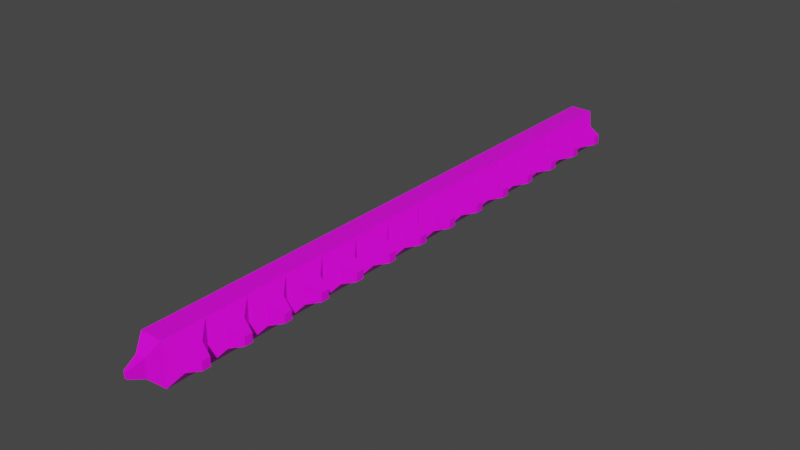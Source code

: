 # Source: PricksEdit.blend  (saved by Blender 2.82.7; exported with 4.5.12 LTS)
import bpy
from mathutils import Matrix  # noqa: F401  (used for matrix-valued properties, if any)

bpy.ops.wm.read_factory_settings(use_empty=True)
scene = bpy.context.scene
scene.name = 'Scene'

# ---- collections
col_collection = bpy.data.collections.new('Collection'); scene.collection.children.link(col_collection)

# ---- images (referenced by path relative to the original .blend; pixels are not part of the script)
import os
ASSET_DIR = os.environ.get("B2B_ASSET_DIR", "")  # directory of the original .blend (textures are referenced by path, not embedded)
HERE = os.path.dirname(os.path.abspath(__file__))  # packed textures are extracted next to this script under _unpacked/

def load_image(name, relpath, width, height, colorspace="sRGB"):
    """Load a texture the original file referenced (path relative to the .blend, or extracted next to this script)."""
    p = next((c for c in (os.path.join(HERE, relpath), os.path.join(ASSET_DIR, relpath)) if relpath and os.path.exists(c)), "")
    if p:
        img = bpy.data.images.load(p, check_existing=True)
        img.name = name
    else:  # same state as the original file: an image datablock whose file is absent (Cycles renders it pink)
        img = bpy.data.images.new(name, width, height)
        img.source = "FILE"
        img.filepath = "//" + (relpath or name)
    img.colorspace_settings.name = colorspace
    return img
img_atlas_normal_png = load_image('Atlas Normal.png', 'Atlas Normal.png', 1024, 1024, 'sRGB')

# ---- materials (node trees are filled in below, after node groups)
mat_material = bpy.data.materials.new('Material')
mat_material.alpha_threshold = 0.0
mat_material.use_transparent_shadow = False
mat_material.line_color = (0.0, 0.0, 0.0, 1.0)

# ---- material node trees
mat_material.use_nodes = True; mat_material.node_tree.nodes.clear()
_N = mat_material.node_tree.nodes; _L = mat_material.node_tree.links
n0 = _N.new('ShaderNodeOutputMaterial'); n0.name = 'Material Output'; n0.location = (300, 300)
n1 = _N.new('ShaderNodeBsdfPrincipled'); n1.name = 'Principled BSDF'; n1.location = (10, 300)
n1.distribution = 'GGX'
n1.subsurface_method = 'BURLEY'
n1.inputs[2].default_value = 0.4
n1.inputs[3].default_value = 1.45
n1.inputs[27].default_value = (0.0, 0.0, 0.0, 1.0)
n1.inputs[28].default_value = 1.0
n2 = _N.new('ShaderNodeTexImage'); n2.name = 'Image Texture'; n2.location = (-280, 270)
n2.image = img_atlas_normal_png
_L.new(n1.outputs[0], n0.inputs[0])
_L.new(n2.outputs[0], n1.inputs[0])
n0.is_active_output = True

# ---- world
world_world = bpy.data.worlds.new('World'); scene.world = world_world
world_world.use_nodes = True; world_world.node_tree.nodes.clear()
_N = world_world.node_tree.nodes; _L = world_world.node_tree.links
n0 = _N.new('ShaderNodeOutputWorld'); n0.name = 'World Output'; n0.location = (300, 300)
n1 = _N.new('ShaderNodeBackground'); n1.name = 'Background'; n1.location = (10, 300)
n1.inputs[0].default_value = (0.05088, 0.05088, 0.05088, 1.0)
_L.new(n1.outputs[0], n0.inputs[0])
n0.is_active_output = True
world_world.color = (0.05088, 0.05088, 0.05088)
world_world.use_sun_shadow = False
world_world.sun_shadow_jitter_overblur = 0.0

# ---- meshes
me_cube = bpy.data.meshes.new('Cube')
me_cube.from_pydata([(0.5333, -11.73, 1.0), (0.5333, -11.73, -1.0), (0.5333, -13.73, 1.0), (0.5333, -13.73, -1.0), (-0.5333, -11.73, 1.0), (-0.5333, -11.73, -1.0), (-0.5333, -13.73, 1.0), (-0.5333, -13.73, -1.0), (-0.9371, -12.29, -0.4459), (-0.9371, -13.18, -0.4459), (0.9371, -12.29, 0.4459), (0.9371, -12.29, -0.4459), (-0.9371, -13.18, 0.4459), (0.9371, -13.18, 0.4459), (0.9371, -13.18, -0.4459), (-0.9371, -12.29, 0.4459), (-1.602, -12.54, -0.2082), (-1.602, -12.92, -0.2082), (1.602, -12.54, 0.2082), (1.602, -12.54, -0.2082), (-1.602, -12.92, 0.2082), (1.602, -12.92, 0.2082), (1.602, -12.92, -0.2082), (-1.602, -12.54, 0.2082), (0.5333, -9.731, 1.0), (0.5333, -9.731, -1.0), (0.5333, -11.73, 1.0), (0.5333, -11.73, -1.0), (-0.5333, -9.731, 1.0), (-0.5333, -9.731, -1.0), (-0.5333, -11.73, 1.0), (-0.5333, -11.73, -1.0), (-0.9371, -10.29, -0.4459), (-0.9371, -11.18, -0.4459), (0.9371, -10.29, 0.4459), (0.9371, -10.29, -0.4459), (-0.9371, -11.18, 0.4459), (0.9371, -11.18, 0.4459), (0.9371, -11.18, -0.4459), (-0.9371, -10.29, 0.4459), (-1.602, -10.54, -0.2082), (-1.602, -10.92, -0.2082), (1.602, -10.54, 0.2082), (1.602, -10.54, -0.2082), (-1.602, -10.92, 0.2082), (1.602, -10.92, 0.2082), (1.602, -10.92, -0.2082), (-1.602, -10.54, 0.2082), (0.5333, -7.731, 1.0), (0.5333, -7.731, -1.0), (0.5333, -9.731, 1.0), (0.5333, -9.731, -1.0), (-0.5333, -7.731, 1.0), (-0.5333, -7.731, -1.0), (-0.5333, -9.731, 1.0), (-0.5333, -9.731, -1.0), (-0.9371, -8.285, -0.4459), (-0.9371, -9.177, -0.4459), (0.9371, -8.285, 0.4459), (0.9371, -8.285, -0.4459), (-0.9371, -9.177, 0.4459), (0.9371, -9.177, 0.4459), (0.9371, -9.177, -0.4459), (-0.9371, -8.285, 0.4459), (-1.602, -8.537, -0.2082), (-1.602, -8.925, -0.2082), (1.602, -8.537, 0.2082), (1.602, -8.537, -0.2082), (-1.602, -8.925, 0.2082), (1.602, -8.925, 0.2082), (1.602, -8.925, -0.2082), (-1.602, -8.537, 0.2082), (0.5333, -5.731, 1.0), (0.5333, -5.731, -1.0), (0.5333, -7.731, 1.0), (0.5333, -7.731, -1.0), (-0.5333, -5.731, 1.0), (-0.5333, -5.731, -1.0), (-0.5333, -7.731, 1.0), (-0.5333, -7.731, -1.0), (-0.9371, -6.285, -0.4459), (-0.9371, -7.177, -0.4459), (0.9371, -6.285, 0.4459), (0.9371, -6.285, -0.4459), (-0.9371, -7.177, 0.4459), (0.9371, -7.177, 0.4459), (0.9371, -7.177, -0.4459), (-0.9371, -6.285, 0.4459), (-1.602, -6.537, -0.2082), (-1.602, -6.925, -0.2082), (1.602, -6.537, 0.2082), (1.602, -6.537, -0.2082), (-1.602, -6.925, 0.2082), (1.602, -6.925, 0.2082), (1.602, -6.925, -0.2082), (-1.602, -6.537, 0.2082), (0.5333, -3.731, 1.0), (0.5333, -3.731, -1.0), (0.5333, -5.731, 1.0), (0.5333, -5.731, -1.0), (-0.5333, -3.731, 1.0), (-0.5333, -3.731, -1.0), (-0.5333, -5.731, 1.0), (-0.5333, -5.731, -1.0), (-0.9371, -4.285, -0.4459), (-0.9371, -5.177, -0.4459), (0.9371, -4.285, 0.4459), (0.9371, -4.285, -0.4459), (-0.9371, -5.177, 0.4459), (0.9371, -5.177, 0.4459), (0.9371, -5.177, -0.4459), (-0.9371, -4.285, 0.4459), (-1.602, -4.537, -0.2082), (-1.602, -4.925, -0.2082), (1.602, -4.537, 0.2082), (1.602, -4.537, -0.2082), (-1.602, -4.925, 0.2082), (1.602, -4.925, 0.2082), (1.602, -4.925, -0.2082), (-1.602, -4.537, 0.2082), (0.5333, -1.731, 1.0), (0.5333, -1.731, -1.0), (0.5333, -3.731, 1.0), (0.5333, -3.731, -1.0), (-0.5333, -1.731, 1.0), (-0.5333, -1.731, -1.0), (-0.5333, -3.731, 1.0), (-0.5333, -3.731, -1.0), (-0.9371, -2.285, -0.4459), (-0.9371, -3.177, -0.4459), (0.9371, -2.285, 0.4459), (0.9371, -2.285, -0.4459), (-0.9371, -3.177, 0.4459), (0.9371, -3.177, 0.4459), (0.9371, -3.177, -0.4459), (-0.9371, -2.285, 0.4459), (-1.602, -2.537, -0.2082), (-1.602, -2.925, -0.2082), (1.602, -2.537, 0.2082), (1.602, -2.537, -0.2082), (-1.602, -2.925, 0.2082), (1.602, -2.925, 0.2082), (1.602, -2.925, -0.2082), (-1.602, -2.537, 0.2082), (0.5333, 0.2691, 1.0), (0.5333, 0.2691, -1.0), (0.5333, -1.731, 1.0), (0.5333, -1.731, -1.0), (-0.5333, 0.2691, 1.0), (-0.5333, 0.2691, -1.0), (-0.5333, -1.731, 1.0), (-0.5333, -1.731, -1.0), (-0.9371, -0.2851, -0.4459), (-0.9371, -1.177, -0.4459), (0.9371, -0.2851, 0.4459), (0.9371, -0.2851, -0.4459), (-0.9371, -1.177, 0.4459), (0.9371, -1.177, 0.4459), (0.9371, -1.177, -0.4459), (-0.9371, -0.2851, 0.4459), (-1.602, -0.5369, -0.2082), (-1.602, -0.9249, -0.2082), (1.602, -0.5369, 0.2082), (1.602, -0.5369, -0.2082), (-1.602, -0.9249, 0.2082), (1.602, -0.9249, 0.2082), (1.602, -0.9249, -0.2082), (-1.602, -0.5369, 0.2082), (0.5333, 2.269, 1.0), (0.5333, 2.269, -1.0), (0.5333, 0.2691, 1.0), (0.5333, 0.2691, -1.0), (-0.5333, 2.269, 1.0), (-0.5333, 2.269, -1.0), (-0.5333, 0.2691, 1.0), (-0.5333, 0.2691, -1.0), (-0.9371, 1.715, -0.4459), (-0.9371, 0.8232, -0.4459), (0.9371, 1.715, 0.4459), (0.9371, 1.715, -0.4459), (-0.9371, 0.8232, 0.4459), (0.9371, 0.8232, 0.4459), (0.9371, 0.8232, -0.4459), (-0.9371, 1.715, 0.4459), (-1.602, 1.463, -0.2082), (-1.602, 1.075, -0.2082), (1.602, 1.463, 0.2082), (1.602, 1.463, -0.2082), (-1.602, 1.075, 0.2082), (1.602, 1.075, 0.2082), (1.602, 1.075, -0.2082), (-1.602, 1.463, 0.2082), (0.5333, 4.269, 1.0), (0.5333, 4.269, -1.0), (0.5333, 2.269, 1.0), (0.5333, 2.269, -1.0), (-0.5333, 4.269, 1.0), (-0.5333, 4.269, -1.0), (-0.5333, 2.269, 1.0), (-0.5333, 2.269, -1.0), (-0.9371, 3.715, -0.4459), (-0.9371, 2.823, -0.4459), (0.9371, 3.715, 0.4459), (0.9371, 3.715, -0.4459), (-0.9371, 2.823, 0.4459), (0.9371, 2.823, 0.4459), (0.9371, 2.823, -0.4459), (-0.9371, 3.715, 0.4459), (-1.602, 3.463, -0.2082), (-1.602, 3.075, -0.2082), (1.602, 3.463, 0.2082), (1.602, 3.463, -0.2082), (-1.602, 3.075, 0.2082), (1.602, 3.075, 0.2082), (1.602, 3.075, -0.2082), (-1.602, 3.463, 0.2082), (0.5333, 6.269, 1.0), (0.5333, 6.269, -1.0), (0.5333, 4.269, 1.0), (0.5333, 4.269, -1.0), (-0.5333, 6.269, 1.0), (-0.5333, 6.269, -1.0), (-0.5333, 4.269, 1.0), (-0.5333, 4.269, -1.0), (-0.9371, 5.715, -0.4459), (-0.9371, 4.823, -0.4459), (0.9371, 5.715, 0.4459), (0.9371, 5.715, -0.4459), (-0.9371, 4.823, 0.4459), (0.9371, 4.823, 0.4459), (0.9371, 4.823, -0.4459), (-0.9371, 5.715, 0.4459), (-1.602, 5.463, -0.2082), (-1.602, 5.075, -0.2082), (1.602, 5.463, 0.2082), (1.602, 5.463, -0.2082), (-1.602, 5.075, 0.2082), (1.602, 5.075, 0.2082), (1.602, 5.075, -0.2082), (-1.602, 5.463, 0.2082), (0.5333, 8.269, 1.0), (0.5333, 8.269, -1.0), (0.5333, 6.269, 1.0), (0.5333, 6.269, -1.0), (-0.5333, 8.269, 1.0), (-0.5333, 8.269, -1.0), (-0.5333, 6.269, 1.0), (-0.5333, 6.269, -1.0), (-0.9371, 7.715, -0.4459), (-0.9371, 6.823, -0.4459), (0.9371, 7.715, 0.4459), (0.9371, 7.715, -0.4459), (-0.9371, 6.823, 0.4459), (0.9371, 6.823, 0.4459), (0.9371, 6.823, -0.4459), (-0.9371, 7.715, 0.4459), (-1.602, 7.463, -0.2082), (-1.602, 7.075, -0.2082), (1.602, 7.463, 0.2082), (1.602, 7.463, -0.2082), (-1.602, 7.075, 0.2082), (1.602, 7.075, 0.2082), (1.602, 7.075, -0.2082), (-1.602, 7.463, 0.2082), (0.5333, 10.27, 1.0), (0.5333, 10.27, -1.0), (0.5333, 8.269, 1.0), (0.5333, 8.269, -1.0), (-0.5333, 10.27, 1.0), (-0.5333, 10.27, -1.0), (-0.5333, 8.269, 1.0), (-0.5333, 8.269, -1.0), (-0.9371, 9.715, -0.4459), (-0.9371, 8.823, -0.4459), (0.9371, 9.715, 0.4459), (0.9371, 9.715, -0.4459), (-0.9371, 8.823, 0.4459), (0.9371, 8.823, 0.4459), (0.9371, 8.823, -0.4459), (-0.9371, 9.715, 0.4459), (-1.602, 9.463, -0.2082), (-1.602, 9.075, -0.2082), (1.602, 9.463, 0.2082), (1.602, 9.463, -0.2082), (-1.602, 9.075, 0.2082), (1.602, 9.075, 0.2082), (1.602, 9.075, -0.2082), (-1.602, 9.463, 0.2082), (0.5333, 12.27, 1.0), (0.5333, 12.27, -1.0), (0.5333, 10.27, 1.0), (0.5333, 10.27, -1.0), (-0.5333, 12.27, 1.0), (-0.5333, 12.27, -1.0), (-0.5333, 10.27, 1.0), (-0.5333, 10.27, -1.0), (-0.9371, 11.71, -0.4459), (-0.9371, 10.82, -0.4459), (0.9371, 11.71, 0.4459), (0.9371, 11.71, -0.4459), (-0.9371, 10.82, 0.4459), (0.9371, 10.82, 0.4459), (0.9371, 10.82, -0.4459), (-0.9371, 11.71, 0.4459), (-1.602, 11.46, -0.2082), (-1.602, 11.08, -0.2082), (1.602, 11.46, 0.2082), (1.602, 11.46, -0.2082), (-1.602, 11.08, 0.2082), (1.602, 11.08, 0.2082), (1.602, 11.08, -0.2082), (-1.602, 11.46, 0.2082), (0.5333, 14.27, 1.0), (0.5333, 14.27, -1.0), (0.5333, 12.27, 1.0), (0.5333, 12.27, -1.0), (-0.5333, 14.27, 1.0), (-0.5333, 14.27, -1.0), (-0.5333, 12.27, 1.0), (-0.5333, 12.27, -1.0), (-0.9371, 13.71, -0.4459), (-0.9371, 12.82, -0.4459), (0.9371, 13.71, 0.4459), (0.9371, 13.71, -0.4459), (-0.9371, 12.82, 0.4459), (0.9371, 12.82, 0.4459), (0.9371, 12.82, -0.4459), (-0.9371, 13.71, 0.4459), (-1.602, 13.46, -0.2082), (-1.602, 13.08, -0.2082), (1.602, 13.46, 0.2082), (1.602, 13.46, -0.2082), (-1.602, 13.08, 0.2082), (1.602, 13.08, 0.2082), (1.602, 13.08, -0.2082), (-1.602, 13.46, 0.2082), (-0.2246, -14.29, -0.4213), (-0.2246, -14.29, 0.4213), (0.2246, -14.29, 0.4213), (0.2246, -14.29, -0.4213), (-0.08218, -14.96, -0.1541), (-0.08218, -14.96, 0.1541), (0.08218, -14.96, 0.1541), (0.08218, -14.96, -0.1541)], [], [(0, 4, 6, 2), (5, 7, 9, 8), (5, 1, 3, 7), (3, 1, 11, 14), (15, 8, 16, 23), (12, 15, 23, 20), (6, 4, 15, 12), (0, 2, 13, 10), (4, 5, 8, 15), (7, 6, 12, 9), (2, 3, 14, 13), (1, 0, 10, 11), (17, 20, 23, 16), (19, 18, 21, 22), (9, 12, 20, 17), (8, 9, 17, 16), (14, 11, 19, 22), (10, 13, 21, 18), (13, 14, 22, 21), (11, 10, 18, 19), (24, 28, 30, 26), (29, 31, 33, 32), (29, 25, 27, 31), (27, 25, 35, 38), (39, 32, 40, 47), (36, 39, 47, 44), (30, 28, 39, 36), (24, 26, 37, 34), (28, 29, 32, 39), (31, 30, 36, 33), (26, 27, 38, 37), (25, 24, 34, 35), (41, 44, 47, 40), (43, 42, 45, 46), (33, 36, 44, 41), (32, 33, 41, 40), (38, 35, 43, 46), (34, 37, 45, 42), (37, 38, 46, 45), (35, 34, 42, 43), (48, 52, 54, 50), (53, 55, 57, 56), (53, 49, 51, 55), (51, 49, 59, 62), (63, 56, 64, 71), (60, 63, 71, 68), (54, 52, 63, 60), (48, 50, 61, 58), (52, 53, 56, 63), (55, 54, 60, 57), (50, 51, 62, 61), (49, 48, 58, 59), (65, 68, 71, 64), (67, 66, 69, 70), (57, 60, 68, 65), (56, 57, 65, 64), (62, 59, 67, 70), (58, 61, 69, 66), (61, 62, 70, 69), (59, 58, 66, 67), (72, 76, 78, 74), (77, 79, 81, 80), (77, 73, 75, 79), (75, 73, 83, 86), (87, 80, 88, 95), (84, 87, 95, 92), (78, 76, 87, 84), (72, 74, 85, 82), (76, 77, 80, 87), (79, 78, 84, 81), (74, 75, 86, 85), (73, 72, 82, 83), (89, 92, 95, 88), (91, 90, 93, 94), (81, 84, 92, 89), (80, 81, 89, 88), (86, 83, 91, 94), (82, 85, 93, 90), (85, 86, 94, 93), (83, 82, 90, 91), (96, 100, 102, 98), (101, 103, 105, 104), (101, 97, 99, 103), (99, 97, 107, 110), (111, 104, 112, 119), (108, 111, 119, 116), (102, 100, 111, 108), (96, 98, 109, 106), (100, 101, 104, 111), (103, 102, 108, 105), (98, 99, 110, 109), (97, 96, 106, 107), (113, 116, 119, 112), (115, 114, 117, 118), (105, 108, 116, 113), (104, 105, 113, 112), (110, 107, 115, 118), (106, 109, 117, 114), (109, 110, 118, 117), (107, 106, 114, 115), (120, 124, 126, 122), (125, 127, 129, 128), (125, 121, 123, 127), (123, 121, 131, 134), (135, 128, 136, 143), (132, 135, 143, 140), (126, 124, 135, 132), (120, 122, 133, 130), (124, 125, 128, 135), (127, 126, 132, 129), (122, 123, 134, 133), (121, 120, 130, 131), (137, 140, 143, 136), (139, 138, 141, 142), (129, 132, 140, 137), (128, 129, 137, 136), (134, 131, 139, 142), (130, 133, 141, 138), (133, 134, 142, 141), (131, 130, 138, 139), (144, 148, 150, 146), (149, 151, 153, 152), (149, 145, 147, 151), (147, 145, 155, 158), (159, 152, 160, 167), (156, 159, 167, 164), (150, 148, 159, 156), (144, 146, 157, 154), (148, 149, 152, 159), (151, 150, 156, 153), (146, 147, 158, 157), (145, 144, 154, 155), (161, 164, 167, 160), (163, 162, 165, 166), (153, 156, 164, 161), (152, 153, 161, 160), (158, 155, 163, 166), (154, 157, 165, 162), (157, 158, 166, 165), (155, 154, 162, 163), (168, 172, 174, 170), (173, 175, 177, 176), (173, 169, 171, 175), (171, 169, 179, 182), (183, 176, 184, 191), (180, 183, 191, 188), (174, 172, 183, 180), (168, 170, 181, 178), (172, 173, 176, 183), (175, 174, 180, 177), (170, 171, 182, 181), (169, 168, 178, 179), (185, 188, 191, 184), (187, 186, 189, 190), (177, 180, 188, 185), (176, 177, 185, 184), (182, 179, 187, 190), (178, 181, 189, 186), (181, 182, 190, 189), (179, 178, 186, 187), (192, 196, 198, 194), (197, 199, 201, 200), (197, 193, 195, 199), (195, 193, 203, 206), (207, 200, 208, 215), (204, 207, 215, 212), (198, 196, 207, 204), (192, 194, 205, 202), (196, 197, 200, 207), (199, 198, 204, 201), (194, 195, 206, 205), (193, 192, 202, 203), (209, 212, 215, 208), (211, 210, 213, 214), (201, 204, 212, 209), (200, 201, 209, 208), (206, 203, 211, 214), (202, 205, 213, 210), (205, 206, 214, 213), (203, 202, 210, 211), (216, 220, 222, 218), (221, 223, 225, 224), (221, 217, 219, 223), (219, 217, 227, 230), (231, 224, 232, 239), (228, 231, 239, 236), (222, 220, 231, 228), (216, 218, 229, 226), (220, 221, 224, 231), (223, 222, 228, 225), (218, 219, 230, 229), (217, 216, 226, 227), (233, 236, 239, 232), (235, 234, 237, 238), (225, 228, 236, 233), (224, 225, 233, 232), (230, 227, 235, 238), (226, 229, 237, 234), (229, 230, 238, 237), (227, 226, 234, 235), (240, 244, 246, 242), (245, 247, 249, 248), (245, 241, 243, 247), (243, 241, 251, 254), (255, 248, 256, 263), (252, 255, 263, 260), (246, 244, 255, 252), (240, 242, 253, 250), (244, 245, 248, 255), (247, 246, 252, 249), (242, 243, 254, 253), (241, 240, 250, 251), (257, 260, 263, 256), (259, 258, 261, 262), (249, 252, 260, 257), (248, 249, 257, 256), (254, 251, 259, 262), (250, 253, 261, 258), (253, 254, 262, 261), (251, 250, 258, 259), (264, 268, 270, 266), (269, 271, 273, 272), (269, 265, 267, 271), (267, 265, 275, 278), (279, 272, 280, 287), (276, 279, 287, 284), (270, 268, 279, 276), (264, 266, 277, 274), (268, 269, 272, 279), (271, 270, 276, 273), (266, 267, 278, 277), (265, 264, 274, 275), (281, 284, 287, 280), (283, 282, 285, 286), (273, 276, 284, 281), (272, 273, 281, 280), (278, 275, 283, 286), (274, 277, 285, 282), (277, 278, 286, 285), (275, 274, 282, 283), (288, 292, 294, 290), (293, 295, 297, 296), (293, 289, 291, 295), (291, 289, 299, 302), (303, 296, 304, 311), (300, 303, 311, 308), (294, 292, 303, 300), (288, 290, 301, 298), (292, 293, 296, 303), (295, 294, 300, 297), (290, 291, 302, 301), (289, 288, 298, 299), (305, 308, 311, 304), (307, 306, 309, 310), (297, 300, 308, 305), (296, 297, 305, 304), (302, 299, 307, 310), (298, 301, 309, 306), (301, 302, 310, 309), (299, 298, 306, 307), (312, 316, 318, 314), (317, 319, 321, 320), (317, 313, 315, 319), (315, 313, 323, 326), (327, 320, 328, 335), (324, 327, 335, 332), (318, 316, 327, 324), (312, 314, 325, 322), (316, 317, 320, 327), (319, 318, 324, 321), (314, 315, 326, 325), (313, 312, 322, 323), (329, 332, 335, 328), (331, 330, 333, 334), (321, 324, 332, 329), (320, 321, 329, 328), (326, 323, 331, 334), (322, 325, 333, 330), (325, 326, 334, 333), (323, 322, 330, 331), (6, 7, 336, 337), (336, 339, 343, 340), (7, 3, 339, 336), (2, 6, 337, 338), (3, 2, 338, 339), (340, 343, 342, 341), (339, 338, 342, 343), (338, 337, 341, 342), (337, 336, 340, 341)])
_uv = me_cube.uv_layers.new(name='UVMap')
_uv.uv.foreach_set('vector', [0.625, 0.5, 0.875, 0.5, 0.875, 0.75, 0.625, 0.75, 0.125, 0.5, 0.125, 0.75, 0.125, 0.75, 0.125, 0.5, 0.125, 0.5, 0.375, 0.5, 0.375, 0.75, 0.125, 0.75, 0.375, 0.75, 0.375, 0.5, 0.375, 0.5, 0.375, 0.75, 0.625, 0.25, 0.375, 0.25, 0.375, 0.25, 0.625, 0.25, 0.875, 0.75, 0.875, 0.5, 0.875, 0.5, 0.875, 0.75, 0.875, 0.75, 0.875, 0.5, 0.875, 0.5, 0.875, 0.75, 0.625, 0.5, 0.625, 0.75, 0.625, 0.75, 0.625, 0.5, 0.625, 0.25, 0.375, 0.25, 0.375, 0.25, 0.625, 0.25, 0.4441, 0.7805, 0.6508, 0.7805, 0.6508, 0.7805, 0.4441, 0.7805, 0.625, 0.75, 0.375, 0.75, 0.375, 0.75, 0.625, 0.75, 0.375, 0.5, 0.625, 0.5, 0.625, 0.5, 0.375, 0.5, 0.375, 0.0, 0.625, 0.0, 0.625, 0.25, 0.375, 0.25, 0.375, 0.5, 0.625, 0.5, 0.625, 0.75, 0.375, 0.75, 0.4441, 0.7805, 0.6508, 0.7805, 0.6508, 0.7805, 0.4441, 0.7805, 0.125, 0.5, 0.125, 0.75, 0.125, 0.75, 0.125, 0.5, 0.375, 0.75, 0.375, 0.5, 0.375, 0.5, 0.375, 0.75, 0.625, 0.5, 0.625, 0.75, 0.625, 0.75, 0.625, 0.5, 0.625, 0.75, 0.375, 0.75, 0.375, 0.75, 0.625, 0.75, 0.375, 0.5, 0.625, 0.5, 0.625, 0.5, 0.375, 0.5, 0.625, 0.5, 0.875, 0.5, 0.875, 0.75, 0.625, 0.75, 0.125, 0.5, 0.125, 0.75, 0.125, 0.75, 0.125, 0.5, 0.125, 0.5, 0.375, 0.5, 0.375, 0.75, 0.125, 0.75, 0.375, 0.75, 0.375, 0.5, 0.375, 0.5, 0.375, 0.75, 0.625, 0.25, 0.375, 0.25, 0.375, 0.25, 0.625, 0.25, 0.875, 0.75, 0.875, 0.5, 0.875, 0.5, 0.875, 0.75, 0.875, 0.75, 0.875, 0.5, 0.875, 0.5, 0.875, 0.75, 0.625, 0.5, 0.625, 0.75, 0.625, 0.75, 0.625, 0.5, 0.625, 0.25, 0.375, 0.25, 0.375, 0.25, 0.625, 0.25, 0.4344, 0.7789, 0.6411, 0.7789, 0.6411, 0.7789, 0.4344, 0.7789, 0.625, 0.75, 0.375, 0.75, 0.375, 0.75, 0.625, 0.75, 0.375, 0.5, 0.625, 0.5, 0.625, 0.5, 0.375, 0.5, 0.375, 0.0, 0.625, 0.0, 0.625, 0.25, 0.375, 0.25, 0.375, 0.5, 0.625, 0.5, 0.625, 0.75, 0.375, 0.75, 0.4344, 0.7789, 0.6411, 0.7789, 0.6411, 0.7789, 0.4344, 0.7789, 0.125, 0.5, 0.125, 0.75, 0.125, 0.75, 0.125, 0.5, 0.375, 0.75, 0.375, 0.5, 0.375, 0.5, 0.375, 0.75, 0.625, 0.5, 0.625, 0.75, 0.625, 0.75, 0.625, 0.5, 0.625, 0.75, 0.375, 0.75, 0.375, 0.75, 0.625, 0.75, 0.375, 0.5, 0.625, 0.5, 0.625, 0.5, 0.375, 0.5, 0.625, 0.5, 0.875, 0.5, 0.875, 0.75, 0.625, 0.75, 0.125, 0.5, 0.125, 0.75, 0.125, 0.75, 0.125, 0.5, 0.125, 0.5, 0.375, 0.5, 0.375, 0.75, 0.125, 0.75, 0.375, 0.75, 0.375, 0.5, 0.375, 0.5, 0.375, 0.75, 0.625, 0.25, 0.375, 0.25, 0.375, 0.25, 0.625, 0.25, 0.875, 0.75, 0.875, 0.5, 0.875, 0.5, 0.875, 0.75, 0.875, 0.75, 0.875, 0.5, 0.875, 0.5, 0.875, 0.75, 0.625, 0.5, 0.625, 0.75, 0.625, 0.75, 0.625, 0.5, 0.625, 0.25, 0.375, 0.25, 0.375, 0.25, 0.625, 0.25, 0.4425, 0.7934, 0.6492, 0.7934, 0.6492, 0.7934, 0.4425, 0.7934, 0.625, 0.75, 0.375, 0.75, 0.375, 0.75, 0.625, 0.75, 0.375, 0.5, 0.625, 0.5, 0.625, 0.5, 0.375, 0.5, 0.375, 0.0, 0.625, 0.0, 0.625, 0.25, 0.375, 0.25, 0.375, 0.5, 0.625, 0.5, 0.625, 0.75, 0.375, 0.75, 0.4425, 0.7934, 0.6492, 0.7934, 0.6492, 0.7934, 0.4425, 0.7934, 0.125, 0.5, 0.125, 0.75, 0.125, 0.75, 0.125, 0.5, 0.375, 0.75, 0.375, 0.5, 0.375, 0.5, 0.375, 0.75, 0.625, 0.5, 0.625, 0.75, 0.625, 0.75, 0.625, 0.5, 0.625, 0.75, 0.375, 0.75, 0.375, 0.75, 0.625, 0.75, 0.375, 0.5, 0.625, 0.5, 0.625, 0.5, 0.375, 0.5, 0.625, 0.5, 0.875, 0.5, 0.875, 0.75, 0.625, 0.75, 0.125, 0.5, 0.125, 0.75, 0.125, 0.75, 0.125, 0.5, 0.125, 0.5, 0.375, 0.5, 0.375, 0.75, 0.125, 0.75, 0.375, 0.75, 0.375, 0.5, 0.375, 0.5, 0.375, 0.75, 0.625, 0.25, 0.375, 0.25, 0.375, 0.25, 0.625, 0.25, 0.875, 0.75, 0.875, 0.5, 0.875, 0.5, 0.875, 0.75, 0.875, 0.75, 0.875, 0.5, 0.875, 0.5, 0.875, 0.75, 0.625, 0.5, 0.625, 0.75, 0.625, 0.75, 0.625, 0.5, 0.625, 0.25, 0.375, 0.25, 0.375, 0.25, 0.625, 0.25, 0.457, 0.7821, 0.6637, 0.7821, 0.6637, 0.7821, 0.457, 0.7821, 0.625, 0.75, 0.375, 0.75, 0.375, 0.75, 0.625, 0.75, 0.375, 0.5, 0.625, 0.5, 0.625, 0.5, 0.375, 0.5, 0.375, 0.0, 0.625, 0.0, 0.625, 0.25, 0.375, 0.25, 0.375, 0.5, 0.625, 0.5, 0.625, 0.75, 0.375, 0.75, 0.457, 0.7821, 0.6637, 0.7821, 0.6637, 0.7821, 0.457, 0.7821, 0.125, 0.5, 0.125, 0.75, 0.125, 0.75, 0.125, 0.5, 0.375, 0.75, 0.375, 0.5, 0.375, 0.5, 0.375, 0.75, 0.625, 0.5, 0.625, 0.75, 0.625, 0.75, 0.625, 0.5, 0.625, 0.75, 0.375, 0.75, 0.375, 0.75, 0.625, 0.75, 0.375, 0.5, 0.625, 0.5, 0.625, 0.5, 0.375, 0.5, 0.625, 0.5, 0.875, 0.5, 0.875, 0.75, 0.625, 0.75, 0.125, 0.5, 0.125, 0.75, 0.125, 0.75, 0.125, 0.5, 0.125, 0.5, 0.375, 0.5, 0.375, 0.75, 0.125, 0.75, 0.375, 0.75, 0.375, 0.5, 0.375, 0.5, 0.375, 0.75, 0.625, 0.25, 0.375, 0.25, 0.375, 0.25, 0.625, 0.25, 0.875, 0.75, 0.875, 0.5, 0.875, 0.5, 0.875, 0.75, 0.875, 0.75, 0.875, 0.5, 0.875, 0.5, 0.875, 0.75, 0.625, 0.5, 0.625, 0.75, 0.625, 0.75, 0.625, 0.5, 0.625, 0.25, 0.375, 0.25, 0.375, 0.25, 0.625, 0.25, 0.4183, 0.7853, 0.625, 0.7853, 0.625, 0.7853, 0.4183, 0.7853, 0.625, 0.75, 0.375, 0.75, 0.375, 0.75, 0.625, 0.75, 0.375, 0.5, 0.625, 0.5, 0.625, 0.5, 0.375, 0.5, 0.375, 0.0, 0.625, 0.0, 0.625, 0.25, 0.375, 0.25, 0.375, 0.5, 0.625, 0.5, 0.625, 0.75, 0.375, 0.75, 0.4183, 0.7853, 0.625, 0.7853, 0.625, 0.7853, 0.4183, 0.7853, 0.125, 0.5, 0.125, 0.75, 0.125, 0.75, 0.125, 0.5, 0.375, 0.75, 0.375, 0.5, 0.375, 0.5, 0.375, 0.75, 0.625, 0.5, 0.625, 0.75, 0.625, 0.75, 0.625, 0.5, 0.625, 0.75, 0.375, 0.75, 0.375, 0.75, 0.625, 0.75, 0.375, 0.5, 0.625, 0.5, 0.625, 0.5, 0.375, 0.5, 0.625, 0.5, 0.875, 0.5, 0.875, 0.75, 0.625, 0.75, 0.125, 0.5, 0.125, 0.75, 0.125, 0.75, 0.125, 0.5, 0.125, 0.5, 0.375, 0.5, 0.375, 0.75, 0.125, 0.75, 0.375, 0.75, 0.375, 0.5, 0.375, 0.5, 0.375, 0.75, 0.625, 0.25, 0.375, 0.25, 0.375, 0.25, 0.625, 0.25, 0.875, 0.75, 0.875, 0.5, 0.875, 0.5, 0.875, 0.75, 0.875, 0.75, 0.875, 0.5, 0.875, 0.5, 0.875, 0.75, 0.625, 0.5, 0.625, 0.75, 0.625, 0.75, 0.625, 0.5, 0.625, 0.25, 0.375, 0.25, 0.375, 0.25, 0.625, 0.25, 0.4183, 0.7853, 0.625, 0.7853, 0.625, 0.7853, 0.4183, 0.7853, 0.625, 0.75, 0.375, 0.75, 0.375, 0.75, 0.625, 0.75, 0.375, 0.5, 0.625, 0.5, 0.625, 0.5, 0.375, 0.5, 0.375, 0.0, 0.625, 0.0, 0.625, 0.25, 0.375, 0.25, 0.375, 0.5, 0.625, 0.5, 0.625, 0.75, 0.375, 0.75, 0.4183, 0.7853, 0.625, 0.7853, 0.625, 0.7853, 0.4183, 0.7853, 0.125, 0.5, 0.125, 0.75, 0.125, 0.75, 0.125, 0.5, 0.375, 0.75, 0.375, 0.5, 0.375, 0.5, 0.375, 0.75, 0.625, 0.5, 0.625, 0.75, 0.625, 0.75, 0.625, 0.5, 0.625, 0.75, 0.375, 0.75, 0.375, 0.75, 0.625, 0.75, 0.375, 0.5, 0.625, 0.5, 0.625, 0.5, 0.375, 0.5, 0.625, 0.5, 0.875, 0.5, 0.875, 0.75, 0.625, 0.75, 0.125, 0.5, 0.125, 0.75, 0.125, 0.75, 0.125, 0.5, 0.125, 0.5, 0.375, 0.5, 0.375, 0.75, 0.125, 0.75, 0.375, 0.75, 0.375, 0.5, 0.375, 0.5, 0.375, 0.75, 0.625, 0.25, 0.375, 0.25, 0.375, 0.25, 0.625, 0.25, 0.875, 0.75, 0.875, 0.5, 0.875, 0.5, 0.875, 0.75, 0.875, 0.75, 0.875, 0.5, 0.875, 0.5, 0.875, 0.75, 0.625, 0.5, 0.625, 0.75, 0.625, 0.75, 0.625, 0.5, 0.625, 0.25, 0.375, 0.25, 0.375, 0.25, 0.625, 0.25, 0.4183, 0.7853, 0.625, 0.7853, 0.625, 0.7853, 0.4183, 0.7853, 0.625, 0.75, 0.375, 0.75, 0.375, 0.75, 0.625, 0.75, 0.375, 0.5, 0.625, 0.5, 0.625, 0.5, 0.375, 0.5, 0.375, 0.0, 0.625, 0.0, 0.625, 0.25, 0.375, 0.25, 0.375, 0.5, 0.625, 0.5, 0.625, 0.75, 0.375, 0.75, 0.4183, 0.7853, 0.625, 0.7853, 0.625, 0.7853, 0.4183, 0.7853, 0.125, 0.5, 0.125, 0.75, 0.125, 0.75, 0.125, 0.5, 0.375, 0.75, 0.375, 0.5, 0.375, 0.5, 0.375, 0.75, 0.625, 0.5, 0.625, 0.75, 0.625, 0.75, 0.625, 0.5, 0.625, 0.75, 0.375, 0.75, 0.375, 0.75, 0.625, 0.75, 0.375, 0.5, 0.625, 0.5, 0.625, 0.5, 0.375, 0.5, 0.625, 0.5, 0.875, 0.5, 0.875, 0.75, 0.625, 0.75, 0.125, 0.5, 0.125, 0.75, 0.125, 0.75, 0.125, 0.5, 0.125, 0.5, 0.375, 0.5, 0.375, 0.75, 0.125, 0.75, 0.375, 0.75, 0.375, 0.5, 0.375, 0.5, 0.375, 0.75, 0.625, 0.25, 0.375, 0.25, 0.375, 0.25, 0.625, 0.25, 0.875, 0.75, 0.875, 0.5, 0.875, 0.5, 0.875, 0.75, 0.875, 0.75, 0.875, 0.5, 0.875, 0.5, 0.875, 0.75, 0.625, 0.5, 0.625, 0.75, 0.625, 0.75, 0.625, 0.5, 0.625, 0.25, 0.375, 0.25, 0.375, 0.25, 0.625, 0.25, 0.4183, 0.7853, 0.625, 0.7853, 0.625, 0.7853, 0.4183, 0.7853, 0.625, 0.75, 0.375, 0.75, 0.375, 0.75, 0.625, 0.75, 0.375, 0.5, 0.625, 0.5, 0.625, 0.5, 0.375, 0.5, 0.375, 0.0, 0.625, 0.0, 0.625, 0.25, 0.375, 0.25, 0.375, 0.5, 0.625, 0.5, 0.625, 0.75, 0.375, 0.75, 0.4183, 0.7853, 0.625, 0.7853, 0.625, 0.7853, 0.4183, 0.7853, 0.125, 0.5, 0.125, 0.75, 0.125, 0.75, 0.125, 0.5, 0.375, 0.75, 0.375, 0.5, 0.375, 0.5, 0.375, 0.75, 0.625, 0.5, 0.625, 0.75, 0.625, 0.75, 0.625, 0.5, 0.625, 0.75, 0.375, 0.75, 0.375, 0.75, 0.625, 0.75, 0.375, 0.5, 0.625, 0.5, 0.625, 0.5, 0.375, 0.5, 0.625, 0.5, 0.875, 0.5, 0.875, 0.75, 0.625, 0.75, 0.125, 0.5, 0.125, 0.75, 0.125, 0.75, 0.125, 0.5, 0.125, 0.5, 0.375, 0.5, 0.375, 0.75, 0.125, 0.75, 0.375, 0.75, 0.375, 0.5, 0.375, 0.5, 0.375, 0.75, 0.625, 0.25, 0.375, 0.25, 0.375, 0.25, 0.625, 0.25, 0.875, 0.75, 0.875, 0.5, 0.875, 0.5, 0.875, 0.75, 0.875, 0.75, 0.875, 0.5, 0.875, 0.5, 0.875, 0.75, 0.625, 0.5, 0.625, 0.75, 0.625, 0.75, 0.625, 0.5, 0.625, 0.25, 0.375, 0.25, 0.375, 0.25, 0.625, 0.25, 0.4183, 0.7853, 0.625, 0.7853, 0.625, 0.7853, 0.4183, 0.7853, 0.625, 0.75, 0.375, 0.75, 0.375, 0.75, 0.625, 0.75, 0.375, 0.5, 0.625, 0.5, 0.625, 0.5, 0.375, 0.5, 0.375, 0.0, 0.625, 0.0, 0.625, 0.25, 0.375, 0.25, 0.375, 0.5, 0.625, 0.5, 0.625, 0.75, 0.375, 0.75, 0.4183, 0.7853, 0.625, 0.7853, 0.625, 0.7853, 0.4183, 0.7853, 0.125, 0.5, 0.125, 0.75, 0.125, 0.75, 0.125, 0.5, 0.375, 0.75, 0.375, 0.5, 0.375, 0.5, 0.375, 0.75, 0.625, 0.5, 0.625, 0.75, 0.625, 0.75, 0.625, 0.5, 0.625, 0.75, 0.375, 0.75, 0.375, 0.75, 0.625, 0.75, 0.375, 0.5, 0.625, 0.5, 0.625, 0.5, 0.375, 0.5, 0.625, 0.5, 0.875, 0.5, 0.875, 0.75, 0.625, 0.75, 0.125, 0.5, 0.125, 0.75, 0.125, 0.75, 0.125, 0.5, 0.125, 0.5, 0.375, 0.5, 0.375, 0.75, 0.125, 0.75, 0.375, 0.75, 0.375, 0.5, 0.375, 0.5, 0.375, 0.75, 0.625, 0.25, 0.375, 0.25, 0.375, 0.25, 0.625, 0.25, 0.875, 0.75, 0.875, 0.5, 0.875, 0.5, 0.875, 0.75, 0.875, 0.75, 0.875, 0.5, 0.875, 0.5, 0.875, 0.75, 0.625, 0.5, 0.625, 0.75, 0.625, 0.75, 0.625, 0.5, 0.625, 0.25, 0.375, 0.25, 0.375, 0.25, 0.625, 0.25, 0.4183, 0.7853, 0.625, 0.7853, 0.625, 0.7853, 0.4183, 0.7853, 0.625, 0.75, 0.375, 0.75, 0.375, 0.75, 0.625, 0.75, 0.375, 0.5, 0.625, 0.5, 0.625, 0.5, 0.375, 0.5, 0.375, 0.0, 0.625, 0.0, 0.625, 0.25, 0.375, 0.25, 0.375, 0.5, 0.625, 0.5, 0.625, 0.75, 0.375, 0.75, 0.4183, 0.7853, 0.625, 0.7853, 0.625, 0.7853, 0.4183, 0.7853, 0.125, 0.5, 0.125, 0.75, 0.125, 0.75, 0.125, 0.5, 0.375, 0.75, 0.375, 0.5, 0.375, 0.5, 0.375, 0.75, 0.625, 0.5, 0.625, 0.75, 0.625, 0.75, 0.625, 0.5, 0.625, 0.75, 0.375, 0.75, 0.375, 0.75, 0.625, 0.75, 0.375, 0.5, 0.625, 0.5, 0.625, 0.5, 0.375, 0.5, 0.625, 0.5, 0.875, 0.5, 0.875, 0.75, 0.625, 0.75, 0.125, 0.5, 0.125, 0.75, 0.125, 0.75, 0.125, 0.5, 0.125, 0.5, 0.375, 0.5, 0.375, 0.75, 0.125, 0.75, 0.375, 0.75, 0.375, 0.5, 0.375, 0.5, 0.375, 0.75, 0.625, 0.25, 0.375, 0.25, 0.375, 0.25, 0.625, 0.25, 0.875, 0.75, 0.875, 0.5, 0.875, 0.5, 0.875, 0.75, 0.875, 0.75, 0.875, 0.5, 0.875, 0.5, 0.875, 0.75, 0.625, 0.5, 0.625, 0.75, 0.625, 0.75, 0.625, 0.5, 0.625, 0.25, 0.375, 0.25, 0.375, 0.25, 0.625, 0.25, 0.4183, 0.7853, 0.625, 0.7853, 0.625, 0.7853, 0.4183, 0.7853, 0.625, 0.75, 0.375, 0.75, 0.375, 0.75, 0.625, 0.75, 0.375, 0.5, 0.625, 0.5, 0.625, 0.5, 0.375, 0.5, 0.375, 0.0, 0.625, 0.0, 0.625, 0.25, 0.375, 0.25, 0.375, 0.5, 0.625, 0.5, 0.625, 0.75, 0.375, 0.75, 0.4183, 0.7853, 0.625, 0.7853, 0.625, 0.7853, 0.4183, 0.7853, 0.125, 0.5, 0.125, 0.75, 0.125, 0.75, 0.125, 0.5, 0.375, 0.75, 0.375, 0.5, 0.375, 0.5, 0.375, 0.75, 0.625, 0.5, 0.625, 0.75, 0.625, 0.75, 0.625, 0.5, 0.625, 0.75, 0.375, 0.75, 0.375, 0.75, 0.625, 0.75, 0.375, 0.5, 0.625, 0.5, 0.625, 0.5, 0.375, 0.5, 0.625, 0.5, 0.875, 0.5, 0.875, 0.75, 0.625, 0.75, 0.125, 0.5, 0.125, 0.75, 0.125, 0.75, 0.125, 0.5, 0.125, 0.5, 0.375, 0.5, 0.375, 0.75, 0.125, 0.75, 0.375, 0.75, 0.375, 0.5, 0.375, 0.5, 0.375, 0.75, 0.625, 0.25, 0.375, 0.25, 0.375, 0.25, 0.625, 0.25, 0.875, 0.75, 0.875, 0.5, 0.875, 0.5, 0.875, 0.75, 0.875, 0.75, 0.875, 0.5, 0.875, 0.5, 0.875, 0.75, 0.625, 0.5, 0.625, 0.75, 0.625, 0.75, 0.625, 0.5, 0.625, 0.25, 0.375, 0.25, 0.375, 0.25, 0.625, 0.25, 0.4183, 0.7853, 0.625, 0.7853, 0.625, 0.7853, 0.4183, 0.7853, 0.625, 0.75, 0.375, 0.75, 0.375, 0.75, 0.625, 0.75, 0.375, 0.5, 0.625, 0.5, 0.625, 0.5, 0.375, 0.5, 0.375, 0.0, 0.625, 0.0, 0.625, 0.25, 0.375, 0.25, 0.375, 0.5, 0.625, 0.5, 0.625, 0.75, 0.375, 0.75, 0.4183, 0.7853, 0.625, 0.7853, 0.625, 0.7853, 0.4183, 0.7853, 0.125, 0.5, 0.125, 0.75, 0.125, 0.75, 0.125, 0.5, 0.375, 0.75, 0.375, 0.5, 0.375, 0.5, 0.375, 0.75, 0.625, 0.5, 0.625, 0.75, 0.625, 0.75, 0.625, 0.5, 0.625, 0.75, 0.375, 0.75, 0.375, 0.75, 0.625, 0.75, 0.375, 0.5, 0.625, 0.5, 0.625, 0.5, 0.375, 0.5, 0.625, 0.5, 0.875, 0.5, 0.875, 0.75, 0.625, 0.75, 0.125, 0.5, 0.125, 0.75, 0.125, 0.75, 0.125, 0.5, 0.125, 0.5, 0.375, 0.5, 0.375, 0.75, 0.125, 0.75, 0.375, 0.75, 0.375, 0.5, 0.375, 0.5, 0.375, 0.75, 0.625, 0.25, 0.375, 0.25, 0.375, 0.25, 0.625, 0.25, 0.875, 0.75, 0.875, 0.5, 0.875, 0.5, 0.875, 0.75, 0.875, 0.75, 0.875, 0.5, 0.875, 0.5, 0.875, 0.75, 0.625, 0.5, 0.625, 0.75, 0.625, 0.75, 0.625, 0.5, 0.625, 0.25, 0.375, 0.25, 0.375, 0.25, 0.625, 0.25, 0.4183, 0.7853, 0.625, 0.7853, 0.625, 0.7853, 0.4183, 0.7853, 0.625, 0.75, 0.375, 0.75, 0.375, 0.75, 0.625, 0.75, 0.375, 0.5, 0.625, 0.5, 0.625, 0.5, 0.375, 0.5, 0.375, 0.0, 0.625, 0.0, 0.625, 0.25, 0.375, 0.25, 0.375, 0.5, 0.625, 0.5, 0.625, 0.75, 0.375, 0.75, 0.4183, 0.7853, 0.625, 0.7853, 0.625, 0.7853, 0.4183, 0.7853, 0.125, 0.5, 0.125, 0.75, 0.125, 0.75, 0.125, 0.5, 0.375, 0.75, 0.375, 0.5, 0.375, 0.5, 0.375, 0.75, 0.625, 0.5, 0.625, 0.75, 0.625, 0.75, 0.625, 0.5, 0.625, 0.75, 0.375, 0.75, 0.375, 0.75, 0.625, 0.75, 0.375, 0.5, 0.625, 0.5, 0.625, 0.5, 0.375, 0.5, 0.625, 0.5, 0.875, 0.5, 0.875, 0.75, 0.625, 0.75, 0.125, 0.5, 0.125, 0.75, 0.125, 0.75, 0.125, 0.5, 0.125, 0.5, 0.375, 0.5, 0.375, 0.75, 0.125, 0.75, 0.375, 0.75, 0.375, 0.5, 0.375, 0.5, 0.375, 0.75, 0.625, 0.25, 0.375, 0.25, 0.375, 0.25, 0.625, 0.25, 0.875, 0.75, 0.875, 0.5, 0.875, 0.5, 0.875, 0.75, 0.875, 0.75, 0.875, 0.5, 0.875, 0.5, 0.875, 0.75, 0.625, 0.5, 0.625, 0.75, 0.625, 0.75, 0.625, 0.5, 0.625, 0.25, 0.375, 0.25, 0.375, 0.25, 0.625, 0.25, 0.4183, 0.7853, 0.625, 0.7853, 0.6637, 0.7821, 0.4183, 0.7853, 0.625, 0.75, 0.375, 0.75, 0.375, 0.75, 0.625, 0.75, 0.375, 0.5, 0.625, 0.5, 0.625, 0.5, 0.375, 0.5, 0.375, 0.0, 0.625, 0.0, 0.625, 0.25, 0.375, 0.25, 0.375, 0.5, 0.625, 0.5, 0.625, 0.75, 0.375, 0.75, 0.4183, 0.7853, 0.6637, 0.7821, 0.625, 0.7853, 0.4183, 0.7853, 0.125, 0.5, 0.125, 0.75, 0.125, 0.75, 0.125, 0.5, 0.375, 0.75, 0.375, 0.5, 0.375, 0.5, 0.375, 0.75, 0.625, 0.5, 0.625, 0.75, 0.625, 0.75, 0.625, 0.5, 0.625, 0.75, 0.375, 0.75, 0.375, 0.75, 0.625, 0.75, 0.375, 0.5, 0.625, 0.5, 0.625, 0.5, 0.375, 0.5, 0.6508, 0.7805, 0.4441, 0.7805, 0.4441, 0.7805, 0.6508, 0.7805, 0.125, 0.75, 0.375, 0.75, 0.375, 0.75, 0.125, 0.75, 0.125, 0.75, 0.375, 0.75, 0.375, 0.75, 0.125, 0.75, 0.625, 0.75, 0.875, 0.75, 0.875, 0.75, 0.625, 0.75, 0.375, 0.75, 0.625, 0.75, 0.625, 0.75, 0.375, 0.75, 0.375, 1.0, 0.375, 0.75, 0.625, 0.75, 0.625, 1.0, 0.375, 0.75, 0.625, 0.75, 0.625, 0.75, 0.375, 0.75, 0.625, 0.75, 0.875, 0.75, 0.875, 0.75, 0.625, 0.75, 0.6508, 0.7805, 0.4441, 0.7805, 0.4441, 0.7805, 0.6508, 0.7805])
me_cube.materials.append(mat_material)
me_cube.use_remesh_preserve_volume = False
me_cube.use_remesh_preserve_attributes = False
me_cube.use_mirror_vertex_groups = False
me_cube.update()

# ---- objects
ob_pricksline = bpy.data.objects.new('PricksLine', me_cube)

# ---- transforms, parenting, visibility, modifiers, constraints
ob_pricksline.location = (-2.581e-09, 12.73, -3.839e-09)
ob_pricksline.lock_rotations_4d = False
ob_pricksline.empty_display_type = 'ARROWS'
ob_pricksline.lineart.crease_threshold = 0.0

# ---- collection membership
col_collection.objects.link(ob_pricksline)

# ---- scene / render settings (as saved in the file)
scene.frame_start = 1; scene.frame_end = 250; scene.frame_set(1)
scene.render.engine = 'BLENDER_EEVEE_NEXT'
scene.cycles.use_denoising = False
scene.cycles.samples = 128
scene.cycles.sampling_pattern = 'TABULATED_SOBOL'
scene.cycles.use_adaptive_sampling = False
scene.cycles.use_light_tree = False
scene.view_settings.view_transform = 'Filmic'
bpy.context.view_layer.update()

# ---- added for rendering (the .blend has no active camera and no usable light): camera, sun
cam_auto = bpy.data.cameras.new('AutoCamera')
cam_auto.lens = 50.0
cam_auto.sensor_width = 36.0
cam_auto.clip_end = 1000.0
ob_auto_camera = bpy.data.objects.new('AutoCamera', cam_auto)
scene.collection.objects.link(ob_auto_camera)
ob_auto_camera.location = (27.2688, -20.3373, 21.815)
ob_auto_camera.rotation_euler = (1.09748, -7.21219e-08, 0.694738)
scene.camera = ob_auto_camera
light_auto_sun = bpy.data.lights.new('AutoSun', 'SUN')
light_auto_sun.energy = 3.0
light_auto_sun.angle = 0.0523599
ob_auto_sun = bpy.data.objects.new('AutoSun', light_auto_sun)
scene.collection.objects.link(ob_auto_sun)
ob_auto_sun.rotation_euler = (0.872665, 0.174533, 0.523599)
bpy.context.view_layer.update()
